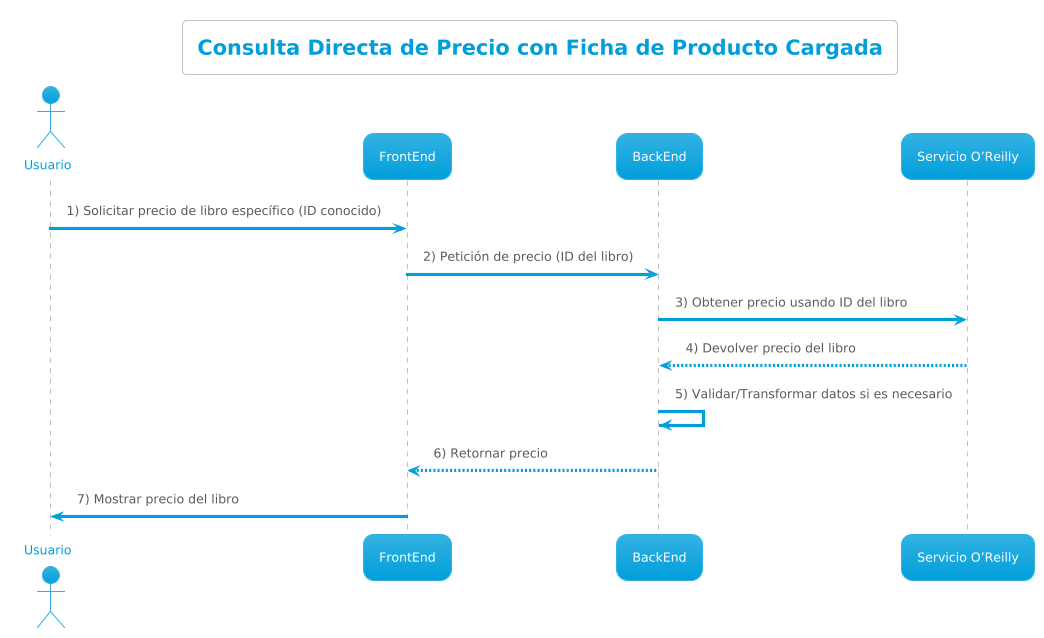

The diagram above was rendered by PlantUML. Its source (embedded in the PNG):
@startuml
!theme bluegray
skinparam backgroundColor #E3F2FD  ' Color de fondo azul claro
title Consulta Directa de Precio con Ficha de Producto Cargada

actor Usuario
participant "FrontEnd" as FE
participant "BackEnd" as BE
participant "Servicio O’Reilly" as OREILLY

' 1. El usuario o sistema ya tiene el ID del libro
Usuario -> FE: 1) Solicitar precio de libro específico (ID conocido)

' 2. El FrontEnd reenvía la petición al BackEnd
FE -> BE: 2) Petición de precio (ID del libro)

' 3. El BackEnd llama al servicio de O’Reilly para obtener el precio
BE -> OREILLY: 3) Obtener precio usando ID del libro

' 4. O’Reilly procesa y retorna el precio al BackEnd
OREILLY --> BE: 4) Devolver precio del libro

' 5. El BackEnd realiza cualquier procesamiento adicional
BE -> BE: 5) Validar/Transformar datos si es necesario

' 6. El BackEnd responde al FrontEnd con el precio
BE --> FE: 6) Retornar precio

' 7. El FrontEnd muestra el precio al usuario
FE -> Usuario: 7) Mostrar precio del libro
@enduml